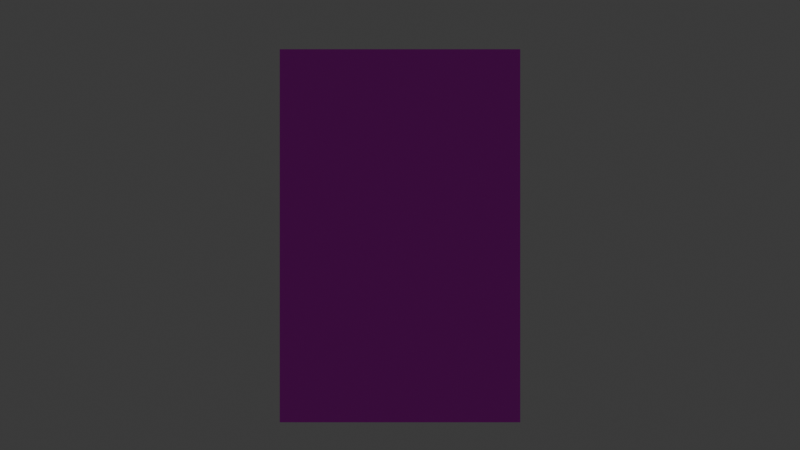 # Source: ClownfishCard.blend  (saved by Blender 4.5.90; exported with 4.5.12 LTS)
import bpy
from mathutils import Matrix  # noqa: F401  (used for matrix-valued properties, if any)

bpy.ops.wm.read_factory_settings(use_empty=True)
scene = bpy.context.scene
scene.name = 'Scene'

# ---- collections
col_collection = bpy.data.collections.new('Collection'); scene.collection.children.link(col_collection)

# ---- images (referenced by path relative to the original .blend; pixels are not part of the script)
import os
ASSET_DIR = os.environ.get("B2B_ASSET_DIR", "")  # directory of the original .blend (textures are referenced by path, not embedded)
HERE = os.path.dirname(os.path.abspath(__file__))  # packed textures are extracted next to this script under _unpacked/

def load_image(name, relpath, width, height, colorspace="sRGB"):
    """Load a texture the original file referenced (path relative to the .blend, or extracted next to this script)."""
    p = next((c for c in (os.path.join(HERE, relpath), os.path.join(ASSET_DIR, relpath)) if relpath and os.path.exists(c)), "")
    if p:
        img = bpy.data.images.load(p, check_existing=True)
        img.name = name
    else:  # same state as the original file: an image datablock whose file is absent (Cycles renders it pink)
        img = bpy.data.images.new(name, width, height)
        img.source = "FILE"
        img.filepath = "//" + (relpath or name)
    img.colorspace_settings.name = colorspace
    return img
img_clownfishcardtex_png = load_image('ClownfishCardTex.png', 'ClownfishCardTex.png', 1024, 1024, 'sRGB')

# ---- materials (node trees are filled in below, after node groups)
mat_material_001 = bpy.data.materials.new('Material.001')

# ---- material node trees
mat_material_001.use_nodes = True; mat_material_001.node_tree.nodes.clear()
_N = mat_material_001.node_tree.nodes; _L = mat_material_001.node_tree.links
n0 = _N.new('ShaderNodeBsdfPrincipled'); n0.name = 'Principled BSDF'; n0.location = (-200, 100)
n1 = _N.new('ShaderNodeOutputMaterial'); n1.name = 'Material Output'; n1.location = (200, 100)
n2 = _N.new('ShaderNodeTexImage'); n2.name = 'Image Texture'; n2.location = (-490, 80)
n2.image = img_clownfishcardtex_png
_L.new(n0.outputs[0], n1.inputs[0])
_L.new(n2.outputs[0], n0.inputs[0])
n1.is_active_output = True

# ---- world
world_world = bpy.data.worlds.new('World'); scene.world = world_world
world_world.use_nodes = True; world_world.node_tree.nodes.clear()
_N = world_world.node_tree.nodes; _L = world_world.node_tree.links
n0 = _N.new('ShaderNodeOutputWorld'); n0.name = 'World Output'; n0.location = (200, 100)
n1 = _N.new('ShaderNodeBackground'); n1.name = 'Background'; n1.location = (-200, 100)
n1.inputs[0].default_value = (0.05088, 0.05088, 0.05088, 1.0)
_L.new(n1.outputs[0], n0.inputs[0])
n0.is_active_output = True
world_world.color = (0.05088, 0.05088, 0.05088)
world_world.sun_shadow_jitter_overblur = 0.0

# ---- cameras
cam_camera = bpy.data.cameras.new('Camera')
cam_camera.clip_end = 100.0
cam_camera.ortho_scale = 7.314

# ---- lights
light_light = bpy.data.lights.new('Light', 'POINT')
light_light.energy = 1000.0
light_light.shadow_soft_size = 0.1

# ---- meshes
me_cube = bpy.data.meshes.new('Cube')
me_cube.from_pydata([(1.0, 1.0, 1.551), (1.0, 1.0, -1.551), (1.0, -1.0, 1.551), (1.0, -1.0, -1.551), (-1.0, 1.0, 1.551), (-1.0, 1.0, -1.551), (-1.0, -1.0, 1.551), (-1.0, -1.0, -1.551)], [], [(0, 4, 6, 2), (3, 2, 6, 7), (7, 6, 4, 5), (5, 1, 3, 7), (1, 0, 2, 3), (5, 4, 0, 1)])
_uv = me_cube.uv_layers.new(name='UVMap')
_uv.uv.foreach_set('vector', [0.9673, 0.3668, 0.6449, 0.3668, 0.6449, 0.125, 0.9673, 0.125, 0.9919, 0.006588, 0.9944, 0.9953, 0.003582, 0.9953, 0.008632, 0.006588, 0.0, 0.5, 0.0, 0.125, 0.3224, 0.125, 0.3224, 0.5, 0.9673, 0.6086, 0.6449, 0.6086, 0.6449, 0.3668, 0.9673, 0.3668, 0.3224, 0.5, 0.3224, 0.125, 0.6449, 0.125, 0.6449, 0.5, 0.4154, 0.2685, 0.4154, 0.06865, 0.5872, 0.06865, 0.5872, 0.2685])
me_cube.materials.append(mat_material_001)
me_cube.use_mirror_vertex_groups = False
me_cube.update()

# ---- objects
ob_cube = bpy.data.objects.new('Cube', me_cube)
ob_light = bpy.data.objects.new('Light', light_light)
ob_camera = bpy.data.objects.new('Camera', cam_camera)

# ---- transforms, parenting, visibility, modifiers, constraints
ob_cube.location = (0.0, 0.0, 2.644)
ob_cube.scale = (0.4, 0.001, 0.4)
ob_cube.lock_rotations_4d = False
ob_cube.empty_display_type = 'ARROWS'
ob_cube.lineart.crease_threshold = 0.0
ob_light.location = (4.076, 1.005, 5.904)
ob_light.rotation_euler = (0.6503, 0.05522, 1.866)
ob_light.lock_rotations_4d = False
ob_light.empty_display_type = 'ARROWS'
ob_light.color = (0.0, 0.0, 0.0, 0.0)
ob_light.lineart.crease_threshold = 0.0
ob_camera.location = (0.0, -3.696, 2.679)
ob_camera.rotation_euler = (1.571, 0.0, 0.0)
ob_camera.lock_rotations_4d = False
ob_camera.empty_display_type = 'ARROWS'
ob_camera.color = (0.0, 0.0, 0.0, 0.0)
ob_camera.display_type = 'WIRE'
ob_camera.lineart.crease_threshold = 0.0

# ---- collection membership
col_collection.objects.link(ob_cube)
col_collection.objects.link(ob_light)
col_collection.objects.link(ob_camera)

# ---- scene / render settings (as saved in the file)
scene.camera = ob_camera
scene.frame_start = 1; scene.frame_end = 250; scene.frame_set(1)
scene.render.engine = 'BLENDER_EEVEE_NEXT'
bpy.context.view_layer.update()
